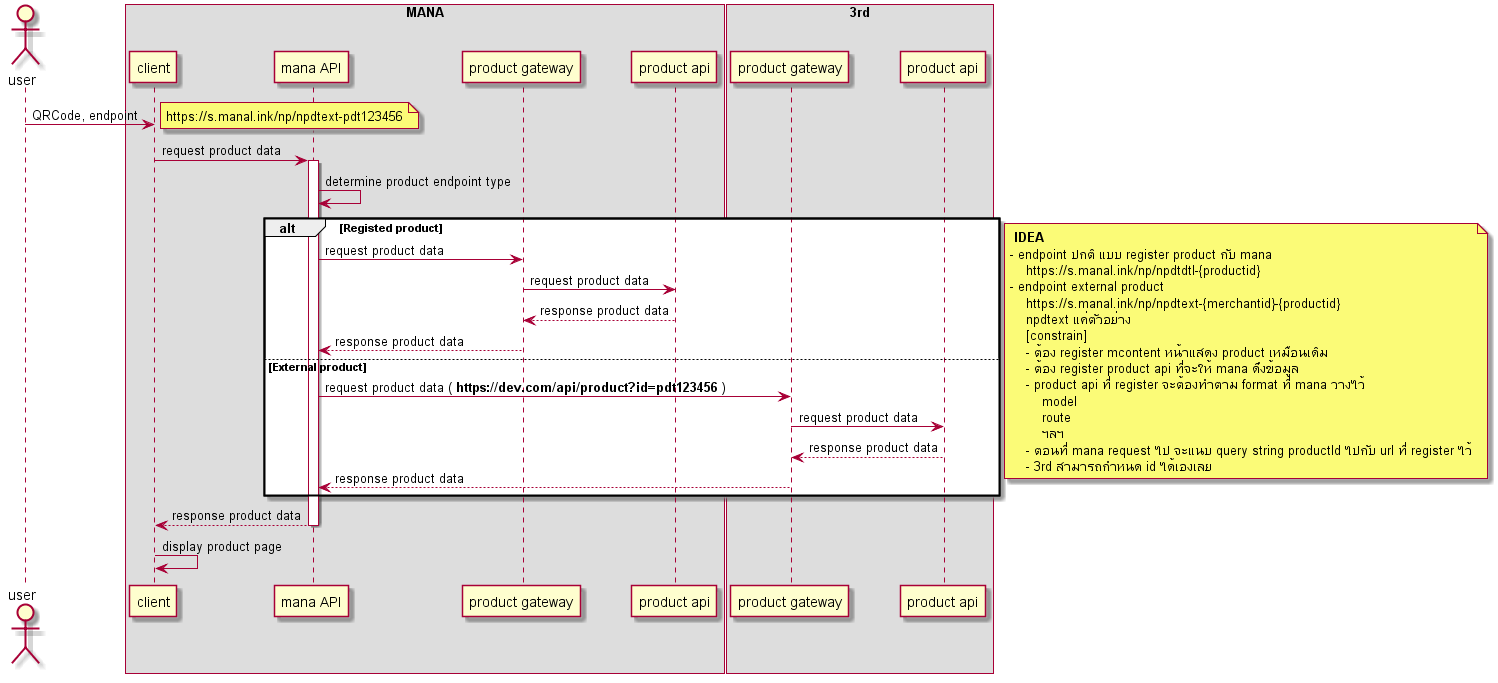

The diagram above was rendered by PlantUML. Its source (embedded in the PNG):
@startuml product

actor user
box "MANA"
    participant client
    participant "mana API" as ma
    participant "product gateway" as pg
    participant "product api" as pa
end box
box "3rd"
    participant "product gateway" as 3rdpg
    participant "product api" as 3rdpa
end box

user -> client : QRCode, endpoint
note right
    https://s.manal.ink/np/npdtext-pdt123456
end note
client -> ma : request product data
activate ma
ma -> ma : determine product endpoint type
alt Registed product
ma -> pg : request product data
pg -> pa : request product data
pa --> pg : response product data
pg --> ma : response product data

else External product
ma -> 3rdpg : request product data (** https://dev.com/api/product?id=pdt123456 **)
3rdpg -> 3rdpa : request product data
3rdpa --> 3rdpg : response product data
3rdpg --> ma : response product data
end

note right
** IDEA **
- endpoint ปกติ แบบ register product กับ mana
    https://s.manal.ink/np/npdtdtl-{productid}
- endpoint external product
    https://s.manal.ink/np/npdtext-{merchantid}-{productid}
    npdtext แค่ตัวอย่าง
    [constrain]
    - ต้อง register mcontent หน้าแสดง product เหมือนเดิม
    - ต้อง register product api ที่จะให้ mana ดึงข้อมูล
    - product api ที่ register จะต้องทำตาม format ที่ mana วางไว้
        model
        route
        ฯลฯ
    - ตอนที่ mana request ไป จะแนบ query string productId ไปกับ url ที่ register ไว้
    - 3rd สามารถกำหนด id ได้เองเลย
end note
ma --> client : response product data
deactivate ma
client -> client : display product page

@enduml